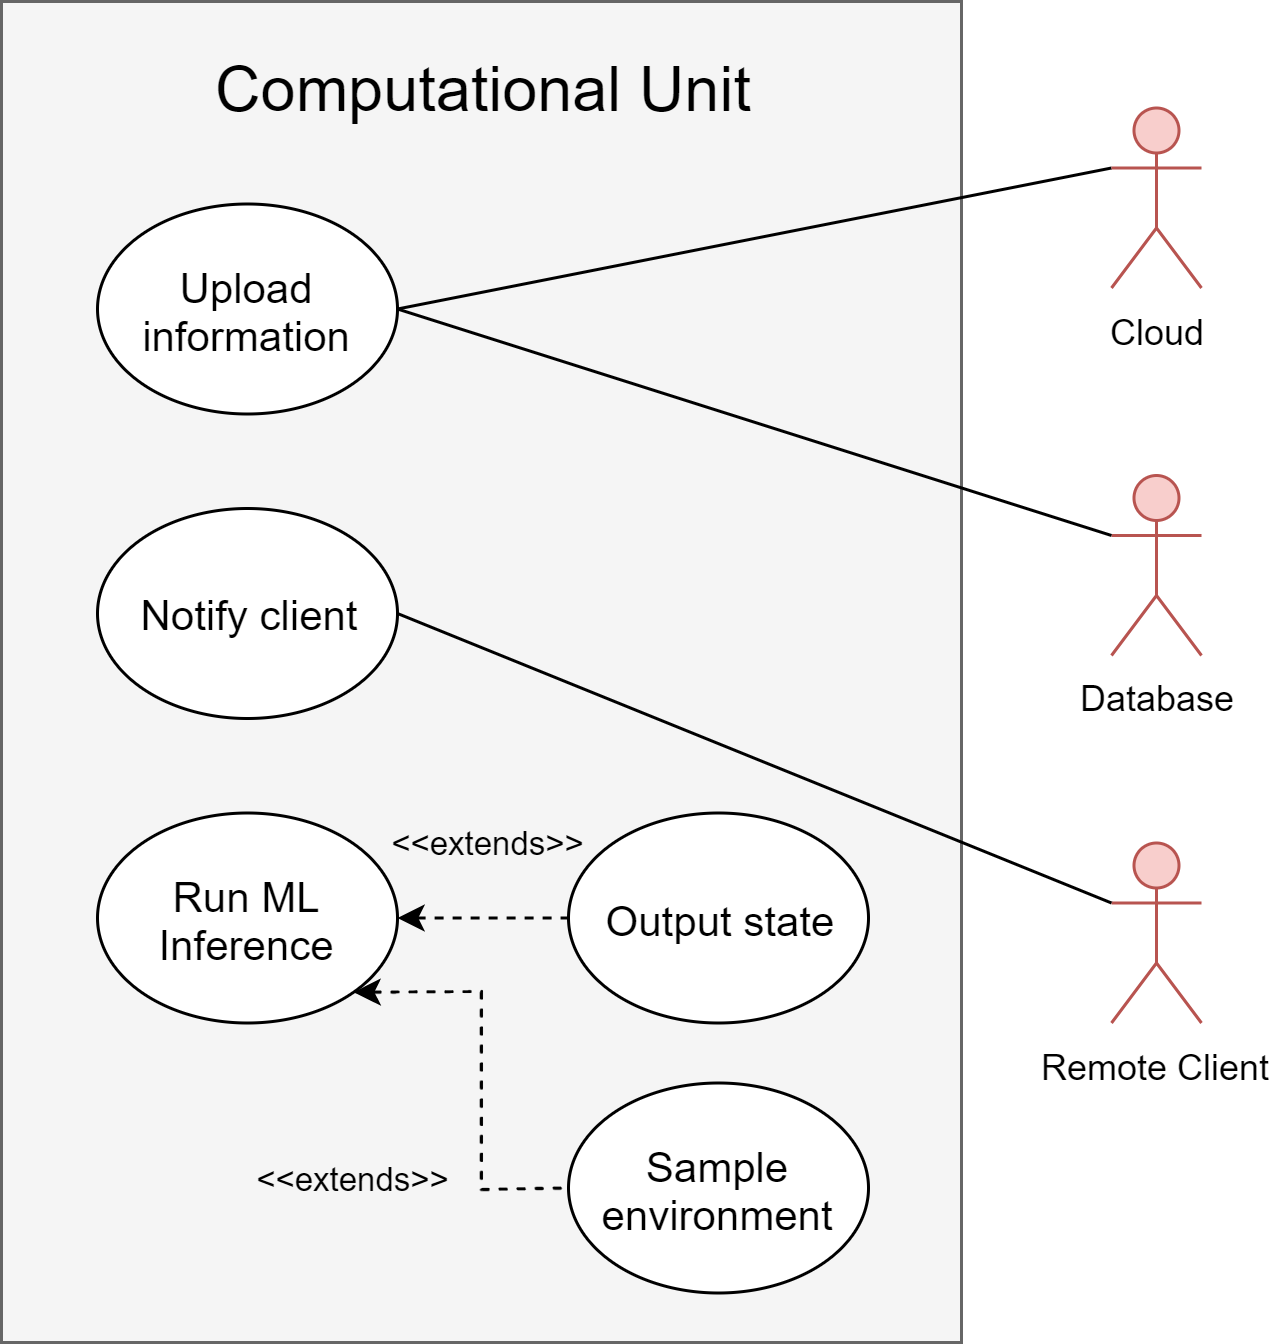

The diagram above was exported from draw.io. Its source (the exported page's mxGraphModel, read from the mxfile embedded in the PNG):
<mxGraphModel dx="1422" dy="822" grid="1" gridSize="10" guides="1" tooltips="1" connect="1" arrows="1" fold="1" page="1" pageScale="1" pageWidth="827" pageHeight="1169" math="0" shadow="0">
  <root>
    <mxCell id="0" />
    <mxCell id="1" parent="0" />
    <mxCell id="2" value="&lt;span style=&quot;color: rgb(0 , 0 , 0) ; white-space: nowrap&quot;&gt;&lt;font style=&quot;font-size: 21px&quot;&gt;Computational Unit&lt;/font&gt;&lt;/span&gt;" style="rounded=0;whiteSpace=wrap;html=1;fontSize=21;verticalAlign=top;spacingTop=9;fillColor=#f5f5f5;strokeColor=#666666;fontColor=#333333;" vertex="1" parent="1">
      <mxGeometry x="940" y="233" width="320" height="447" as="geometry" />
    </mxCell>
    <mxCell id="3" style="edgeStyle=none;rounded=0;orthogonalLoop=1;jettySize=auto;html=1;endArrow=none;endFill=0;fontSize=14;exitX=0;exitY=0.3333333333333333;exitDx=0;exitDy=0;exitPerimeter=0;entryX=1;entryY=0.5;entryDx=0;entryDy=0;" edge="1" source="4" target="9" parent="1">
      <mxGeometry relative="1" as="geometry">
        <mxPoint x="1370" y="270" as="sourcePoint" />
        <mxPoint x="1370" y="190" as="targetPoint" />
      </mxGeometry>
    </mxCell>
    <mxCell id="4" value="Cloud" style="shape=umlActor;verticalLabelPosition=bottom;verticalAlign=top;html=1;outlineConnect=0;fillColor=#f8cecc;strokeColor=#b85450;" vertex="1" parent="1">
      <mxGeometry x="1310" y="268.5" width="30" height="60" as="geometry" />
    </mxCell>
    <mxCell id="5" value="Remote Client" style="shape=umlActor;verticalLabelPosition=bottom;verticalAlign=top;html=1;outlineConnect=0;fillColor=#f8cecc;strokeColor=#b85450;" vertex="1" parent="1">
      <mxGeometry x="1310" y="513.5" width="30" height="60" as="geometry" />
    </mxCell>
    <mxCell id="6" style="edgeStyle=none;rounded=0;orthogonalLoop=1;jettySize=auto;html=1;endArrow=none;endFill=0;fontSize=14;startArrow=classic;startFill=1;dashed=1;entryX=0;entryY=0.5;entryDx=0;entryDy=0;exitX=1;exitY=0.5;exitDx=0;exitDy=0;" edge="1" source="10" target="11" parent="1">
      <mxGeometry relative="1" as="geometry">
        <mxPoint x="850" y="100" as="sourcePoint" />
        <mxPoint x="850" y="180" as="targetPoint" />
      </mxGeometry>
    </mxCell>
    <mxCell id="7" value="&amp;lt;&amp;lt;extends&amp;gt;&amp;gt;" style="text;html=1;strokeColor=none;fillColor=none;align=center;verticalAlign=middle;whiteSpace=wrap;rounded=0;fontSize=11;rotation=0;" vertex="1" parent="1">
      <mxGeometry x="1075" y="503.5" width="54" height="20" as="geometry" />
    </mxCell>
    <mxCell id="8" value="Sample environment" style="ellipse;whiteSpace=wrap;html=1;fontSize=14;" vertex="1" parent="1">
      <mxGeometry x="1129" y="593.5" width="100" height="70" as="geometry" />
    </mxCell>
    <mxCell id="9" value="Upload information&lt;span style=&quot;color: rgba(0 , 0 , 0 , 0) ; font-family: monospace ; font-size: 0px ; white-space: nowrap&quot;&gt;%3CmxGraphModel%3E%3Croot%3E%3CmxCell%20id%3D%220%22%2F%3E%3CmxCell%20id%3D%221%22%20parent%3D%220%22%2F%3E%3CmxCell%20id%3D%222%22%20value%3D%22Output%20result%22%20style%3D%22ellipse%3BwhiteSpace%3Dwrap%3Bhtml%3D1%3BfontSize%3D14%3B%22%20vertex%3D%221%22%20parent%3D%221%22%3E%3CmxGeometry%20x%3D%221200%22%20y%3D%22510%22%20width%3D%22100%22%20height%3D%2270%22%20as%3D%22geometry%22%2F%3E%3C%2FmxCell%3E%3C%2Froot%3E%3C%2FmxGraphModel%3E&lt;/span&gt;" style="ellipse;whiteSpace=wrap;html=1;fontSize=14;" vertex="1" parent="1">
      <mxGeometry x="972" y="300.5" width="100" height="70" as="geometry" />
    </mxCell>
    <mxCell id="10" value="Run ML Inference" style="ellipse;whiteSpace=wrap;html=1;fontSize=14;" vertex="1" parent="1">
      <mxGeometry x="972" y="503.5" width="100" height="70" as="geometry" />
    </mxCell>
    <mxCell id="11" value="Output state" style="ellipse;whiteSpace=wrap;html=1;fontSize=14;" vertex="1" parent="1">
      <mxGeometry x="1129" y="503.5" width="100" height="70" as="geometry" />
    </mxCell>
    <mxCell id="12" value="Notify client" style="ellipse;whiteSpace=wrap;html=1;fontSize=14;" vertex="1" parent="1">
      <mxGeometry x="972" y="402" width="100" height="70" as="geometry" />
    </mxCell>
    <mxCell id="13" value="Database" style="shape=umlActor;verticalLabelPosition=bottom;verticalAlign=top;html=1;outlineConnect=0;fillColor=#f8cecc;strokeColor=#b85450;" vertex="1" parent="1">
      <mxGeometry x="1310" y="391" width="30" height="60" as="geometry" />
    </mxCell>
    <mxCell id="14" style="edgeStyle=none;rounded=0;orthogonalLoop=1;jettySize=auto;html=1;endArrow=none;endFill=0;fontSize=14;exitX=0;exitY=0.3333333333333333;exitDx=0;exitDy=0;exitPerimeter=0;entryX=1;entryY=0.5;entryDx=0;entryDy=0;" edge="1" source="13" target="9" parent="1">
      <mxGeometry relative="1" as="geometry">
        <mxPoint x="1400" y="339.9999999999999" as="sourcePoint" />
        <mxPoint x="1161.999999999999" y="341" as="targetPoint" />
      </mxGeometry>
    </mxCell>
    <mxCell id="15" style="edgeStyle=none;rounded=0;orthogonalLoop=1;jettySize=auto;html=1;endArrow=none;endFill=0;fontSize=14;exitX=0;exitY=0.3333333333333333;exitDx=0;exitDy=0;exitPerimeter=0;entryX=1;entryY=0.5;entryDx=0;entryDy=0;" edge="1" source="5" target="12" parent="1">
      <mxGeometry relative="1" as="geometry">
        <mxPoint x="1428" y="531.4999999999999" as="sourcePoint" />
        <mxPoint x="1189.999999999999" y="410" as="targetPoint" />
      </mxGeometry>
    </mxCell>
    <mxCell id="16" style="edgeStyle=none;rounded=0;orthogonalLoop=1;jettySize=auto;html=1;endArrow=none;endFill=0;fontSize=14;startArrow=classic;startFill=1;dashed=1;entryX=0;entryY=0.5;entryDx=0;entryDy=0;exitX=1;exitY=1;exitDx=0;exitDy=0;" edge="1" source="10" target="8" parent="1">
      <mxGeometry relative="1" as="geometry">
        <mxPoint x="1081.9999999999936" y="548.5" as="sourcePoint" />
        <mxPoint x="1139.000000000001" y="548.5" as="targetPoint" />
        <Array as="points">
          <mxPoint x="1100" y="563" />
          <mxPoint x="1100" y="629" />
        </Array>
      </mxGeometry>
    </mxCell>
    <mxCell id="17" value="&amp;lt;&amp;lt;extends&amp;gt;&amp;gt;" style="text;html=1;strokeColor=none;fillColor=none;align=center;verticalAlign=middle;whiteSpace=wrap;rounded=0;fontSize=11;rotation=0;" vertex="1" parent="1">
      <mxGeometry x="1030" y="615" width="54" height="20" as="geometry" />
    </mxCell>
  </root>
</mxGraphModel>